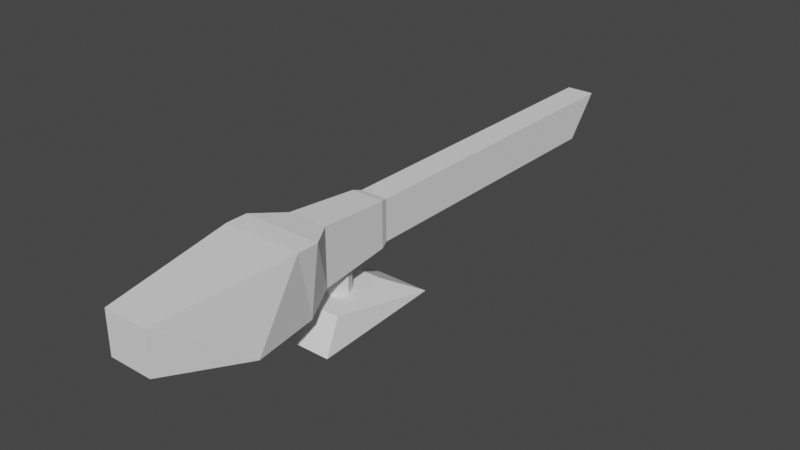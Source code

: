 # Source: LaserTurret.blend  (saved by Blender 2.83.19; exported with 4.5.12 LTS)
import bpy
from mathutils import Matrix  # noqa: F401  (used for matrix-valued properties, if any)

bpy.ops.wm.read_factory_settings(use_empty=True)
scene = bpy.context.scene
scene.name = 'Scene'

# ---- collections
col_turret = bpy.data.collections.new('Turret'); scene.collection.children.link(col_turret)

# ---- world
world_world = bpy.data.worlds.new('World'); scene.world = world_world
world_world.use_nodes = True; world_world.node_tree.nodes.clear()
_N = world_world.node_tree.nodes; _L = world_world.node_tree.links
n0 = _N.new('ShaderNodeOutputWorld'); n0.name = 'World Output'; n0.location = (300, 300)
n1 = _N.new('ShaderNodeBackground'); n1.name = 'Background'; n1.location = (10, 300)
n1.inputs[0].default_value = (0.05088, 0.05088, 0.05088, 1.0)
_L.new(n1.outputs[0], n0.inputs[0])
n0.is_active_output = True
world_world.color = (0.05088, 0.05088, 0.05088)
world_world.use_sun_shadow = False
world_world.sun_shadow_jitter_overblur = 0.0

# ---- meshes
me_base = bpy.data.meshes.new('Base')
me_base.from_pydata([(-0.1217, 0.2907, 0.1), (0.1217, 0.2907, 0.1), (0.3, -0.4265, -0.1), (0.2339, -0.2493, 0.1), (-0.2339, -0.2493, 0.1), (0.2451, 0.6214, -0.1), (-0.2451, 0.6214, -0.1), (-0.3, -0.4265, -0.1)], [], [(4, 0, 6), (6, 0, 1, 5), (1, 3, 5), (7, 2, 3, 4), (1, 0, 4, 3), (6, 5, 2, 7), (5, 3, 2), (4, 6, 7)])
_uv = me_base.uv_layers.new(name='UVMap')
_uv.uv.foreach_set('vector', [0.875, 0.75, 0.875, 0.5, 0.875, 0.5, 0.375, 0.25, 0.625, 0.25, 0.625, 0.5, 0.375, 0.5, 0.625, 0.5, 0.625, 0.75, 0.625, 0.5, 0.125, 0.75, 0.375, 0.75, 0.375, 0.75, 0.125, 0.75, 0.625, 0.5, 0.875, 0.5, 0.875, 0.75, 0.625, 0.75, 0.125, 0.5, 0.375, 0.5, 0.375, 0.75, 0.125, 0.75, 0.625, 0.5, 0.625, 0.75, 0.625, 0.75, 0.875, 0.75, 0.875, 0.5, 0.875, 0.75])
me_base.use_remesh_fix_poles = True
me_base.use_remesh_preserve_attributes = False
me_base.use_mirror_vertex_groups = False
me_base.update()
me_spindle = bpy.data.meshes.new('Spindle')
me_spindle.from_pydata([(0.0, 0.1, -2.454e-09), (0.0, 0.1, 0.3121), (0.07071, 0.07071, -2.454e-09), (0.07071, 0.07071, 0.3121), (0.1, -4.371e-09, -2.454e-09), (0.1, -4.371e-09, 0.3121), (0.07071, -0.07071, -2.454e-09), (0.07071, -0.07071, 0.3121), (-8.742e-09, -0.1, -2.454e-09), (-8.742e-09, -0.1, 0.3121), (-0.07071, -0.07071, -2.454e-09), (-0.07071, -0.07071, 0.3121), (-0.1, 1.192e-09, -2.454e-09), (-0.1, 1.192e-09, 0.3121), (-0.07071, 0.07071, -2.454e-09), (-0.07071, 0.07071, 0.3121)], [], [(0, 1, 3, 2), (2, 3, 5, 4), (4, 5, 7, 6), (6, 7, 9, 8), (8, 9, 11, 10), (10, 11, 13, 12), (3, 1, 15, 13, 11, 9, 7, 5), (12, 13, 15, 14), (14, 15, 1, 0), (0, 2, 4, 6, 8, 10, 12, 14)])
_uv = me_spindle.uv_layers.new(name='UVMap')
_uv.uv.foreach_set('vector', [1.0, 0.5, 1.0, 1.0, 0.875, 1.0, 0.875, 0.5, 0.875, 0.5, 0.875, 1.0, 0.75, 1.0, 0.75, 0.5, 0.75, 0.5, 0.75, 1.0, 0.625, 1.0, 0.625, 0.5, 0.625, 0.5, 0.625, 1.0, 0.5, 1.0, 0.5, 0.5, 0.5, 0.5, 0.5, 1.0, 0.375, 1.0, 0.375, 0.5, 0.375, 0.5, 0.375, 1.0, 0.25, 1.0, 0.25, 0.5, 0.4197, 0.4197, 0.25, 0.49, 0.08029, 0.4197, 0.01, 0.25, 0.08029, 0.08029, 0.25, 0.01, 0.4197, 0.08029, 0.49, 0.25, 0.25, 0.5, 0.25, 1.0, 0.125, 1.0, 0.125, 0.5, 0.125, 0.5, 0.125, 1.0, 0.0, 1.0, 0.0, 0.5, 0.75, 0.49, 0.9197, 0.4197, 0.99, 0.25, 0.9197, 0.08029, 0.75, 0.01, 0.5803, 0.08029, 0.51, 0.25, 0.5803, 0.4197])
me_spindle.use_remesh_fix_poles = True
me_spindle.use_remesh_preserve_attributes = False
me_spindle.use_mirror_vertex_groups = False
me_spindle.update()
me_cube_004 = bpy.data.meshes.new('Cube.004')
me_cube_004.from_pydata([(-0.1537, -0.2533, 0.2771), (-0.1537, -0.2533, 0.711), (-0.1286, 0.3082, 0.3201), (-0.1286, 0.3082, 0.668), (0.1537, -0.2533, 0.2771), (0.1537, -0.2533, 0.711), (0.1286, 0.3082, 0.3201), (0.1286, 0.3082, 0.668), (-0.1067, 0.3727, 0.6509), (-0.1067, 0.3727, 0.3372), (0.1067, 0.3727, 0.3372), (0.1067, 0.3727, 0.6509)], [], [(0, 1, 3, 2), (3, 7, 11, 8), (6, 7, 5, 4), (4, 5, 1, 0), (2, 6, 4, 0), (7, 3, 1, 5), (9, 8, 11, 10), (2, 3, 8, 9), (7, 6, 10, 11), (6, 2, 9, 10)])
_uv = me_cube_004.uv_layers.new(name='UVMap')
_uv.uv.foreach_set('vector', [0.375, 0.0, 0.625, 0.0, 0.625, 0.25, 0.375, 0.25, 0.875, 0.5, 0.625, 0.5, 0.625, 0.5, 0.875, 0.5, 0.375, 0.5, 0.625, 0.5, 0.625, 0.75, 0.375, 0.75, 0.375, 0.75, 0.625, 0.75, 0.625, 1.0, 0.375, 1.0, 0.125, 0.5, 0.375, 0.5, 0.375, 0.75, 0.125, 0.75, 0.625, 0.5, 0.875, 0.5, 0.875, 0.75, 0.625, 0.75, 0.375, 0.25, 0.625, 0.25, 0.625, 0.5, 0.375, 0.5, 0.375, 0.25, 0.625, 0.25, 0.625, 0.25, 0.375, 0.25, 0.625, 0.5, 0.375, 0.5, 0.375, 0.5, 0.625, 0.5, 0.375, 0.5, 0.125, 0.5, 0.125, 0.5, 0.375, 0.5])
me_cube_004.use_remesh_fix_poles = True
me_cube_004.use_remesh_preserve_attributes = False
me_cube_004.use_mirror_vertex_groups = False
me_cube_004.update()
me_cube_003 = bpy.data.meshes.new('Cube.003')
me_cube_003.from_pydata([(-0.1067, 0.3727, 0.3372), (-0.1067, 0.3727, 0.6509), (-0.1067, 2.678, 0.3372), (-0.1067, 2.934, 0.6509), (0.1067, 0.3727, 0.3372), (0.1067, 0.3727, 0.6509), (0.1067, 2.678, 0.3372), (0.1067, 2.934, 0.6509), (-0.08042, 2.902, 0.6123), (-0.08042, 2.709, 0.3758), (0.08042, 2.709, 0.3758), (0.08042, 2.902, 0.6123), (0.1067, 1.178, 0.3372), (-0.08042, 1.209, 0.6123), (-0.08042, 1.209, 0.3758), (0.08042, 1.209, 0.3758), (0.08042, 1.209, 0.6123)], [], [(0, 1, 3, 2), (3, 7, 11, 8), (6, 7, 5, 4), (4, 5, 1, 0), (2, 6, 4, 0), (7, 3, 1, 5), (2, 3, 8, 9), (7, 6, 10, 11), (6, 2, 9, 10), (11, 10, 15, 16), (10, 9, 14, 15), (8, 11, 16, 13), (9, 8, 13, 14), (6, 10, 15, 12), (13, 16, 15, 14)])
_uv = me_cube_003.uv_layers.new(name='UVMap')
_uv.uv.foreach_set('vector', [0.375, 0.0, 0.625, 0.0, 0.625, 0.25, 0.375, 0.25, 0.875, 0.5, 0.625, 0.5, 0.625, 0.5, 0.875, 0.5, 0.375, 0.5, 0.625, 0.5, 0.625, 0.75, 0.375, 0.75, 0.375, 0.75, 0.625, 0.75, 0.625, 1.0, 0.375, 1.0, 0.125, 0.5, 0.375, 0.5, 0.375, 0.75, 0.125, 0.75, 0.625, 0.5, 0.875, 0.5, 0.875, 0.75, 0.625, 0.75, 0.375, 0.25, 0.625, 0.25, 0.625, 0.25, 0.375, 0.25, 0.625, 0.5, 0.375, 0.5, 0.375, 0.5, 0.625, 0.5, 0.375, 0.5, 0.125, 0.5, 0.125, 0.5, 0.375, 0.5, 0.625, 0.5, 0.375, 0.5, 0.375, 0.5, 0.625, 0.5, 0.375, 0.5, 0.125, 0.5, 0.125, 0.5, 0.375, 0.5, 0.875, 0.5, 0.625, 0.5, 0.625, 0.5, 0.875, 0.5, 0.375, 0.25, 0.625, 0.25, 0.625, 0.25, 0.375, 0.25, 0.375, 0.5, 0.375, 0.5, 0.375, 0.5, 0.375, 0.5, 0.875, 0.5, 0.625, 0.5, 0.625, 0.5, 0.875, 0.5])
me_cube_003.use_remesh_fix_poles = True
me_cube_003.use_remesh_preserve_attributes = False
me_cube_003.use_mirror_vertex_groups = False
me_cube_003.update()
me_cube_002 = bpy.data.meshes.new('Cube.002')
me_cube_002.from_pydata([(-0.3024, -0.9861, 0.1832), (-0.2303, -0.4729, 0.1832), (-0.3024, -0.4729, 0.7397), (0.2303, -0.4729, 0.1832), (0.3024, -0.4729, 0.7397), (-0.1669, -1.65, 0.3481), (-0.1669, -1.65, 0.6659), (0.1669, -1.65, 0.6659), (0.1669, -1.65, 0.3481), (-0.1537, -0.2533, 0.711), (-0.1537, -0.2533, 0.2771), (0.1537, -0.2533, 0.2771), (0.1537, -0.2533, 0.711), (-0.3024, -0.6373, 0.7397), (0.3024, -0.9861, 0.1832), (0.3024, -0.6373, 0.7397)], [], [(2, 4, 12, 9), (14, 15, 7, 8), (8, 7, 6, 5), (13, 0, 5, 6), (0, 14, 8, 5), (15, 13, 6, 7), (10, 9, 12, 11), (1, 2, 9, 10), (4, 3, 11, 12), (3, 1, 10, 11), (0, 13, 2, 1), (3, 4, 15, 14), (1, 3, 14, 0), (4, 2, 13, 15)])
_uv = me_cube_002.uv_layers.new(name='UVMap')
_uv.uv.foreach_set('vector', [0.875, 0.5, 0.625, 0.5, 0.625, 0.5, 0.875, 0.5, 0.375, 0.75, 0.625, 0.75, 0.625, 0.75, 0.375, 0.75, 0.375, 0.75, 0.625, 0.75, 0.625, 1.0, 0.375, 1.0, 0.625, 0.0, 0.375, 0.0, 0.375, 0.0, 0.625, 0.0, 0.125, 0.75, 0.375, 0.75, 0.375, 0.75, 0.125, 0.75, 0.625, 0.75, 0.875, 0.75, 0.875, 0.75, 0.625, 0.75, 0.375, 0.25, 0.625, 0.25, 0.625, 0.5, 0.375, 0.5, 0.375, 0.25, 0.625, 0.25, 0.625, 0.25, 0.375, 0.25, 0.625, 0.5, 0.375, 0.5, 0.375, 0.5, 0.625, 0.5, 0.375, 0.5, 0.125, 0.5, 0.125, 0.5, 0.375, 0.5, 0.375, 0.0, 0.625, 0.0, 0.625, 0.25, 0.375, 0.25, 0.375, 0.5, 0.625, 0.5, 0.625, 0.75, 0.375, 0.75, 0.125, 0.5, 0.375, 0.5, 0.375, 0.75, 0.125, 0.75, 0.625, 0.5, 0.875, 0.5, 0.875, 0.75, 0.625, 0.75])
me_cube_002.use_remesh_fix_poles = True
me_cube_002.use_remesh_preserve_attributes = False
me_cube_002.use_mirror_vertex_groups = False
me_cube_002.update()

# ---- objects
ob_turretbase = bpy.data.objects.new('TurretBase', me_base)
ob_turretspindle = bpy.data.objects.new('TurretSpindle', me_spindle)
ob_turretbracket = bpy.data.objects.new('TurretBracket', me_cube_004)
ob_weaponbarrel = bpy.data.objects.new('WeaponBarrel', me_cube_003)
ob_weaponbase = bpy.data.objects.new('WeaponBase', me_cube_002)

# ---- transforms, parenting, visibility, modifiers, constraints
ob_turretbase.location = (0.0, 0.0, 0.0)
ob_turretbase.lineart.crease_threshold = 0.0
ob_turretspindle.parent = ob_turretbase
ob_turretspindle.location = (0.0, 0.0, 1.863e-09)
ob_turretspindle.lineart.crease_threshold = 0.0
ob_turretbracket.parent = ob_turretspindle
ob_turretbracket.location = (0.0, 0.0, 0.0)
ob_turretbracket.lineart.crease_threshold = 0.0
ob_weaponbarrel.parent = ob_turretspindle
ob_weaponbarrel.location = (0.0, 0.0, 1.863e-09)
ob_weaponbarrel.lineart.crease_threshold = 0.0
ob_weaponbase.parent = ob_turretspindle
ob_weaponbase.location = (-1.11e-16, -5.96e-08, 0.0)
ob_weaponbase.lineart.crease_threshold = 0.0

# ---- collection membership
col_turret.objects.link(ob_turretbase)
col_turret.objects.link(ob_turretspindle)
col_turret.objects.link(ob_turretbracket)
col_turret.objects.link(ob_weaponbarrel)
col_turret.objects.link(ob_weaponbase)

# ---- scene / render settings (as saved in the file)
scene.frame_start = 1; scene.frame_end = 250; scene.frame_set(1)
scene.render.engine = 'BLENDER_EEVEE_NEXT'
scene.cycles.use_denoising = False
scene.cycles.samples = 128
scene.cycles.sampling_pattern = 'TABULATED_SOBOL'
scene.cycles.use_adaptive_sampling = False
scene.cycles.use_light_tree = False
scene.view_settings.view_transform = 'Filmic'
bpy.context.view_layer.update()

# ---- added for rendering (the .blend has no active camera and no usable light): camera, sun
cam_auto = bpy.data.cameras.new('AutoCamera')
cam_auto.lens = 50.0
cam_auto.sensor_width = 36.0
cam_auto.clip_end = 1000.0
ob_auto_camera = bpy.data.objects.new('AutoCamera', cam_auto)
scene.collection.objects.link(ob_auto_camera)
ob_auto_camera.location = (4.34769, -4.57549, 3.79801)
ob_auto_camera.rotation_euler = (1.09748, -7.21219e-08, 0.694738)
scene.camera = ob_auto_camera
light_auto_sun = bpy.data.lights.new('AutoSun', 'SUN')
light_auto_sun.energy = 3.0
light_auto_sun.angle = 0.0523599
ob_auto_sun = bpy.data.objects.new('AutoSun', light_auto_sun)
scene.collection.objects.link(ob_auto_sun)
ob_auto_sun.rotation_euler = (0.872665, 0.174533, 0.523599)
bpy.context.view_layer.update()
